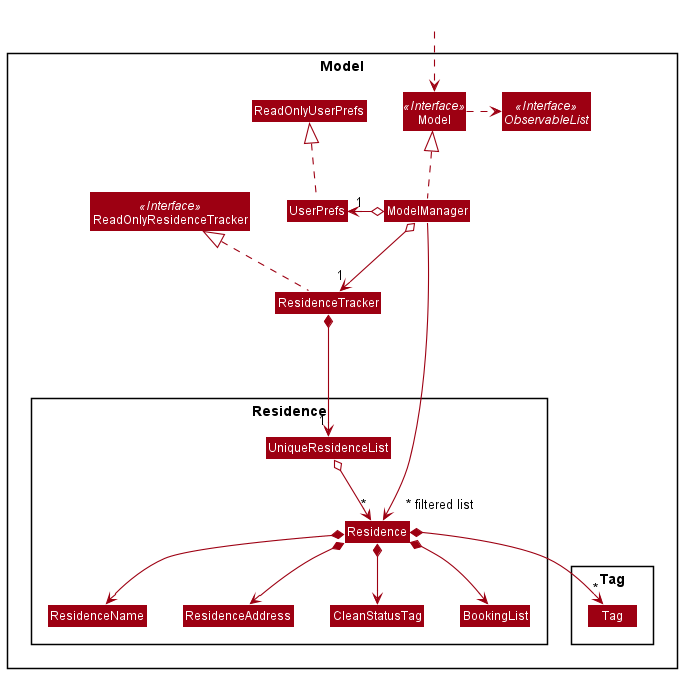

The diagram above was rendered by PlantUML. Its source (embedded in the PNG):
@startuml
!include style.puml
skinparam arrowThickness 1.1
skinparam arrowColor MODEL_COLOR
skinparam classBackgroundColor MODEL_COLOR

Package Model <<Rectangle>>{
Interface ReadOnlyResidenceTracker <<Interface>>
Interface Model <<Interface>>
Interface ObservableList <<Interface>>
Class ResidenceTracker
Class ReadOnlyResidenceTracker
Class Model
Class ModelManager
Class UserPrefs
Class ReadOnlyUserPrefs

Package Residence {
Class Residence
Class ResidenceAddress
Class ResidenceName
Class CleanStatusTag
Class BookingList
Class UniqueResidenceList
}

Package Tag {
Class Tag
}
}

Class HiddenOutside #FFFFFF
HiddenOutside ..> Model

ResidenceTracker .up.|> ReadOnlyResidenceTracker

ModelManager .up.|> Model
Model .right.> ObservableList
ModelManager o--> "1" ResidenceTracker
ModelManager o-left-> "1" UserPrefs
UserPrefs .up.|> ReadOnlyUserPrefs

ResidenceTracker *--> "1" UniqueResidenceList
UniqueResidenceList o--> "*" Residence
Residence *--> ResidenceName
Residence *--> ResidenceAddress
Residence *--> CleanStatusTag
Residence *--> BookingList
Residence *--> "*" Tag

ResidenceName -[hidden]right-> ResidenceAddress
ResidenceAddress -[hidden]right-> CleanStatusTag
CleanStatusTag -[hidden]right-> BookingList

ModelManager ----->" ~* filtered list" Residence
@enduml